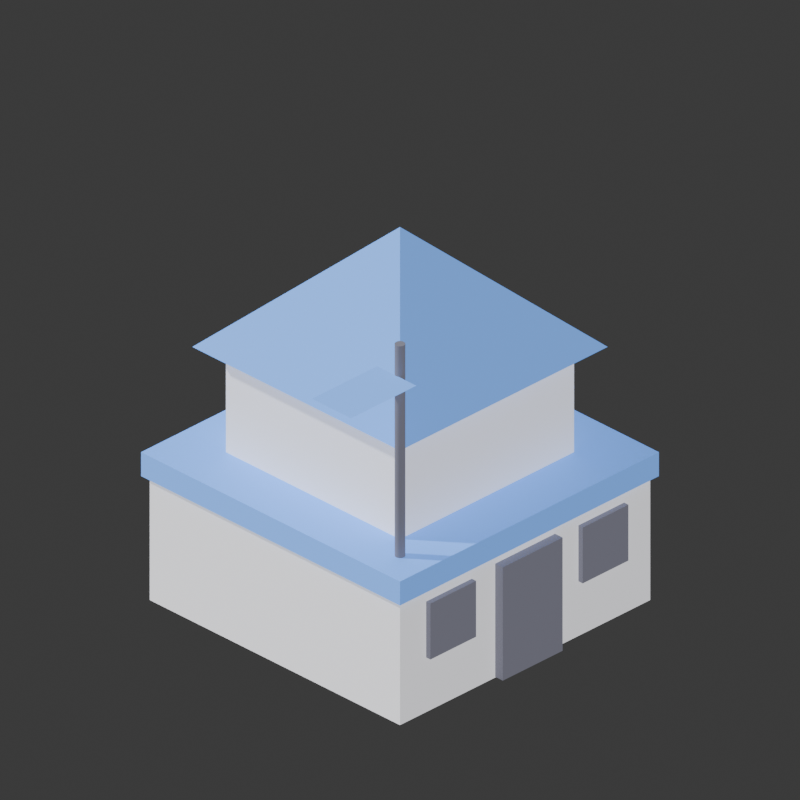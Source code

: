 # Source: hq_america.blend  (saved by Blender 4.5.90; exported with 4.5.12 LTS)
import bpy
from mathutils import Matrix  # noqa: F401  (used for matrix-valued properties, if any)

bpy.ops.wm.read_factory_settings(use_empty=True)
scene = bpy.context.scene
scene.name = 'Scene'

# ---- collections
col_collection = bpy.data.collections.new('Collection'); scene.collection.children.link(col_collection)

# ---- materials (node trees are filled in below, after node groups)
mat_wall = bpy.data.materials.new('wall')
mat_accent = bpy.data.materials.new('accent')
mat_dark = bpy.data.materials.new('dark')

# ---- material node trees
mat_wall.use_nodes = True; mat_wall.node_tree.nodes.clear()
_N = mat_wall.node_tree.nodes; _L = mat_wall.node_tree.links
n0 = _N.new('ShaderNodeBsdfPrincipled'); n0.name = 'Principled BSDF'; n0.location = (-200, 100)
n0.inputs[0].default_value = (0.8, 0.8, 0.84, 1.0)
n0.inputs[2].default_value = 0.9
n0.inputs[27].default_value = (0.8, 0.8, 0.84, 1.0)
n0.inputs[28].default_value = 0.85
n1 = _N.new('ShaderNodeOutputMaterial'); n1.name = 'Material Output'; n1.location = (200, 100)
_L.new(n0.outputs[0], n1.inputs[0])
n1.is_active_output = True
mat_accent.use_nodes = True; mat_accent.node_tree.nodes.clear()
_N = mat_accent.node_tree.nodes; _L = mat_accent.node_tree.links
n0 = _N.new('ShaderNodeBsdfPrincipled'); n0.name = 'Principled BSDF'; n0.location = (-200, 100)
n0.inputs[0].default_value = (0.16, 0.38, 0.95, 1.0)
n0.inputs[2].default_value = 0.9
n0.inputs[27].default_value = (0.16, 0.38, 0.95, 1.0)
n0.inputs[28].default_value = 0.85
n1 = _N.new('ShaderNodeOutputMaterial'); n1.name = 'Material Output'; n1.location = (200, 100)
_L.new(n0.outputs[0], n1.inputs[0])
n1.is_active_output = True
mat_dark.use_nodes = True; mat_dark.node_tree.nodes.clear()
_N = mat_dark.node_tree.nodes; _L = mat_dark.node_tree.links
n0 = _N.new('ShaderNodeBsdfPrincipled'); n0.name = 'Principled BSDF'; n0.location = (-200, 100)
n0.inputs[0].default_value = (0.15, 0.15, 0.19, 1.0)
n0.inputs[2].default_value = 0.9
n0.inputs[27].default_value = (0.15, 0.15, 0.19, 1.0)
n0.inputs[28].default_value = 0.85
n1 = _N.new('ShaderNodeOutputMaterial'); n1.name = 'Material Output'; n1.location = (200, 100)
_L.new(n0.outputs[0], n1.inputs[0])
n1.is_active_output = True

# ---- world
world_world = bpy.data.worlds.new('World'); scene.world = world_world
world_world.use_nodes = True; world_world.node_tree.nodes.clear()
_N = world_world.node_tree.nodes; _L = world_world.node_tree.links
n0 = _N.new('ShaderNodeOutputWorld'); n0.name = 'World Output'; n0.location = (200, 100)
n1 = _N.new('ShaderNodeBackground'); n1.name = 'Background'; n1.location = (-200, 100)
n1.inputs[0].default_value = (0.05088, 0.05088, 0.05088, 1.0)
_L.new(n1.outputs[0], n0.inputs[0])
n0.is_active_output = True
world_world.color = (0.05088, 0.05088, 0.05088)
world_world.sun_shadow_jitter_overblur = 0.0

# ---- cameras
cam_isocam = bpy.data.cameras.new('IsoCam')
cam_isocam.type = 'ORTHO'
cam_isocam.ortho_scale = 5.2

# ---- meshes
me_cube = bpy.data.meshes.new('Cube')
me_cube.from_pydata([(-0.5, -0.5, -0.5), (-0.5, -0.5, 0.5), (-0.5, 0.5, -0.5), (-0.5, 0.5, 0.5), (0.5, -0.5, -0.5), (0.5, -0.5, 0.5), (0.5, 0.5, -0.5), (0.5, 0.5, 0.5)], [], [(0, 1, 3, 2), (2, 3, 7, 6), (6, 7, 5, 4), (4, 5, 1, 0), (2, 6, 4, 0), (7, 3, 1, 5)])
_uv = me_cube.uv_layers.new(name='UVMap')
_uv.uv.foreach_set('vector', [0.375, 0.0, 0.625, 0.0, 0.625, 0.25, 0.375, 0.25, 0.375, 0.25, 0.625, 0.25, 0.625, 0.5, 0.375, 0.5, 0.375, 0.5, 0.625, 0.5, 0.625, 0.75, 0.375, 0.75, 0.375, 0.75, 0.625, 0.75, 0.625, 1.0, 0.375, 1.0, 0.125, 0.5, 0.375, 0.5, 0.375, 0.75, 0.125, 0.75, 0.625, 0.5, 0.875, 0.5, 0.875, 0.75, 0.625, 0.75])
me_cube.materials.append(mat_wall)
me_cube.update()
me_cube_001 = bpy.data.meshes.new('Cube.001')
me_cube_001.from_pydata([(-0.5, -0.5, -0.5), (-0.5, -0.5, 0.5), (-0.5, 0.5, -0.5), (-0.5, 0.5, 0.5), (0.5, -0.5, -0.5), (0.5, -0.5, 0.5), (0.5, 0.5, -0.5), (0.5, 0.5, 0.5)], [], [(0, 1, 3, 2), (2, 3, 7, 6), (6, 7, 5, 4), (4, 5, 1, 0), (2, 6, 4, 0), (7, 3, 1, 5)])
_uv = me_cube_001.uv_layers.new(name='UVMap')
_uv.uv.foreach_set('vector', [0.375, 0.0, 0.625, 0.0, 0.625, 0.25, 0.375, 0.25, 0.375, 0.25, 0.625, 0.25, 0.625, 0.5, 0.375, 0.5, 0.375, 0.5, 0.625, 0.5, 0.625, 0.75, 0.375, 0.75, 0.375, 0.75, 0.625, 0.75, 0.625, 1.0, 0.375, 1.0, 0.125, 0.5, 0.375, 0.5, 0.375, 0.75, 0.125, 0.75, 0.625, 0.5, 0.875, 0.5, 0.875, 0.75, 0.625, 0.75])
me_cube_001.materials.append(mat_accent)
me_cube_001.update()
me_cube_002 = bpy.data.meshes.new('Cube.002')
me_cube_002.from_pydata([(-0.5, -0.5, -0.5), (-0.5, -0.5, 0.5), (-0.5, 0.5, -0.5), (-0.5, 0.5, 0.5), (0.5, -0.5, -0.5), (0.5, -0.5, 0.5), (0.5, 0.5, -0.5), (0.5, 0.5, 0.5)], [], [(0, 1, 3, 2), (2, 3, 7, 6), (6, 7, 5, 4), (4, 5, 1, 0), (2, 6, 4, 0), (7, 3, 1, 5)])
_uv = me_cube_002.uv_layers.new(name='UVMap')
_uv.uv.foreach_set('vector', [0.375, 0.0, 0.625, 0.0, 0.625, 0.25, 0.375, 0.25, 0.375, 0.25, 0.625, 0.25, 0.625, 0.5, 0.375, 0.5, 0.375, 0.5, 0.625, 0.5, 0.625, 0.75, 0.375, 0.75, 0.375, 0.75, 0.625, 0.75, 0.625, 1.0, 0.375, 1.0, 0.125, 0.5, 0.375, 0.5, 0.375, 0.75, 0.125, 0.75, 0.625, 0.5, 0.875, 0.5, 0.875, 0.75, 0.625, 0.75])
me_cube_002.materials.append(mat_wall)
me_cube_002.update()
me_cone = bpy.data.meshes.new('Cone')
me_cone.from_pydata([(0.0, 1.35, -0.45), (1.35, 0.0, -0.45), (0.0, -1.35, -0.45), (-1.35, 0.0, -0.45), (0.0, 0.0, 0.45)], [], [(0, 4, 1), (1, 4, 2), (0, 1, 2, 3), (2, 4, 3), (3, 4, 0)])
_uv = me_cone.uv_layers.new(name='UVMap')
_uv.uv.foreach_set('vector', [0.25, 0.49, 0.25, 0.25, 0.49, 0.25, 0.49, 0.25, 0.25, 0.25, 0.25, 0.01, 0.75, 0.49, 0.99, 0.25, 0.75, 0.01, 0.51, 0.25, 0.25, 0.01, 0.25, 0.25, 0.01, 0.25, 0.01, 0.25, 0.25, 0.25, 0.25, 0.49])
me_cone.materials.append(mat_accent)
me_cone.update()
me_cube_003 = bpy.data.meshes.new('Cube.003')
me_cube_003.from_pydata([(-0.5, -0.5, -0.5), (-0.5, -0.5, 0.5), (-0.5, 0.5, -0.5), (-0.5, 0.5, 0.5), (0.5, -0.5, -0.5), (0.5, -0.5, 0.5), (0.5, 0.5, -0.5), (0.5, 0.5, 0.5)], [], [(0, 1, 3, 2), (2, 3, 7, 6), (6, 7, 5, 4), (4, 5, 1, 0), (2, 6, 4, 0), (7, 3, 1, 5)])
_uv = me_cube_003.uv_layers.new(name='UVMap')
_uv.uv.foreach_set('vector', [0.375, 0.0, 0.625, 0.0, 0.625, 0.25, 0.375, 0.25, 0.375, 0.25, 0.625, 0.25, 0.625, 0.5, 0.375, 0.5, 0.375, 0.5, 0.625, 0.5, 0.625, 0.75, 0.375, 0.75, 0.375, 0.75, 0.625, 0.75, 0.625, 1.0, 0.375, 1.0, 0.125, 0.5, 0.375, 0.5, 0.375, 0.75, 0.125, 0.75, 0.625, 0.5, 0.875, 0.5, 0.875, 0.75, 0.625, 0.75])
me_cube_003.materials.append(mat_dark)
me_cube_003.update()
me_cube_004 = bpy.data.meshes.new('Cube.004')
me_cube_004.from_pydata([(-0.5, -0.5, -0.5), (-0.5, -0.5, 0.5), (-0.5, 0.5, -0.5), (-0.5, 0.5, 0.5), (0.5, -0.5, -0.5), (0.5, -0.5, 0.5), (0.5, 0.5, -0.5), (0.5, 0.5, 0.5)], [], [(0, 1, 3, 2), (2, 3, 7, 6), (6, 7, 5, 4), (4, 5, 1, 0), (2, 6, 4, 0), (7, 3, 1, 5)])
_uv = me_cube_004.uv_layers.new(name='UVMap')
_uv.uv.foreach_set('vector', [0.375, 0.0, 0.625, 0.0, 0.625, 0.25, 0.375, 0.25, 0.375, 0.25, 0.625, 0.25, 0.625, 0.5, 0.375, 0.5, 0.375, 0.5, 0.625, 0.5, 0.625, 0.75, 0.375, 0.75, 0.375, 0.75, 0.625, 0.75, 0.625, 1.0, 0.375, 1.0, 0.125, 0.5, 0.375, 0.5, 0.375, 0.75, 0.125, 0.75, 0.625, 0.5, 0.875, 0.5, 0.875, 0.75, 0.625, 0.75])
me_cube_004.materials.append(mat_dark)
me_cube_004.update()
me_cube_005 = bpy.data.meshes.new('Cube.005')
me_cube_005.from_pydata([(-0.5, -0.5, -0.5), (-0.5, -0.5, 0.5), (-0.5, 0.5, -0.5), (-0.5, 0.5, 0.5), (0.5, -0.5, -0.5), (0.5, -0.5, 0.5), (0.5, 0.5, -0.5), (0.5, 0.5, 0.5)], [], [(0, 1, 3, 2), (2, 3, 7, 6), (6, 7, 5, 4), (4, 5, 1, 0), (2, 6, 4, 0), (7, 3, 1, 5)])
_uv = me_cube_005.uv_layers.new(name='UVMap')
_uv.uv.foreach_set('vector', [0.375, 0.0, 0.625, 0.0, 0.625, 0.25, 0.375, 0.25, 0.375, 0.25, 0.625, 0.25, 0.625, 0.5, 0.375, 0.5, 0.375, 0.5, 0.625, 0.5, 0.625, 0.75, 0.375, 0.75, 0.375, 0.75, 0.625, 0.75, 0.625, 1.0, 0.375, 1.0, 0.125, 0.5, 0.375, 0.5, 0.375, 0.75, 0.125, 0.75, 0.625, 0.5, 0.875, 0.5, 0.875, 0.75, 0.625, 0.75])
me_cube_005.materials.append(mat_dark)
me_cube_005.update()
me_cylinder = bpy.data.meshes.new('Cylinder')
me_cylinder.from_pydata([(0.0, 0.035, -0.85), (0.0, 0.035, 0.85), (0.006828, 0.03433, -0.85), (0.006828, 0.03433, 0.85), (0.01339, 0.03234, -0.85), (0.01339, 0.03234, 0.85), (0.01944, 0.0291, -0.85), (0.01944, 0.0291, 0.85), (0.02475, 0.02475, -0.85), (0.02475, 0.02475, 0.85), (0.0291, 0.01944, -0.85), (0.0291, 0.01944, 0.85), (0.03234, 0.01339, -0.85), (0.03234, 0.01339, 0.85), (0.03433, 0.006828, -0.85), (0.03433, 0.006828, 0.85), (0.035, 0.0, -0.85), (0.035, 0.0, 0.85), (0.03433, -0.006828, -0.85), (0.03433, -0.006828, 0.85), (0.03234, -0.01339, -0.85), (0.03234, -0.01339, 0.85), (0.0291, -0.01944, -0.85), (0.0291, -0.01944, 0.85), (0.02475, -0.02475, -0.85), (0.02475, -0.02475, 0.85), (0.01944, -0.0291, -0.85), (0.01944, -0.0291, 0.85), (0.01339, -0.03234, -0.85), (0.01339, -0.03234, 0.85), (0.006828, -0.03433, -0.85), (0.006828, -0.03433, 0.85), (0.0, -0.035, -0.85), (0.0, -0.035, 0.85), (-0.006828, -0.03433, -0.85), (-0.006828, -0.03433, 0.85), (-0.01339, -0.03234, -0.85), (-0.01339, -0.03234, 0.85), (-0.01944, -0.0291, -0.85), (-0.01944, -0.0291, 0.85), (-0.02475, -0.02475, -0.85), (-0.02475, -0.02475, 0.85), (-0.0291, -0.01944, -0.85), (-0.0291, -0.01944, 0.85), (-0.03234, -0.01339, -0.85), (-0.03234, -0.01339, 0.85), (-0.03433, -0.006828, -0.85), (-0.03433, -0.006828, 0.85), (-0.035, 0.0, -0.85), (-0.035, 0.0, 0.85), (-0.03433, 0.006828, -0.85), (-0.03433, 0.006828, 0.85), (-0.03234, 0.01339, -0.85), (-0.03234, 0.01339, 0.85), (-0.0291, 0.01944, -0.85), (-0.0291, 0.01944, 0.85), (-0.02475, 0.02475, -0.85), (-0.02475, 0.02475, 0.85), (-0.01944, 0.0291, -0.85), (-0.01944, 0.0291, 0.85), (-0.01339, 0.03234, -0.85), (-0.01339, 0.03234, 0.85), (-0.006828, 0.03433, -0.85), (-0.006828, 0.03433, 0.85)], [], [(0, 1, 3, 2), (2, 3, 5, 4), (4, 5, 7, 6), (6, 7, 9, 8), (8, 9, 11, 10), (10, 11, 13, 12), (12, 13, 15, 14), (14, 15, 17, 16), (16, 17, 19, 18), (18, 19, 21, 20), (20, 21, 23, 22), (22, 23, 25, 24), (24, 25, 27, 26), (26, 27, 29, 28), (28, 29, 31, 30), (30, 31, 33, 32), (32, 33, 35, 34), (34, 35, 37, 36), (36, 37, 39, 38), (38, 39, 41, 40), (40, 41, 43, 42), (42, 43, 45, 44), (44, 45, 47, 46), (46, 47, 49, 48), (48, 49, 51, 50), (50, 51, 53, 52), (52, 53, 55, 54), (54, 55, 57, 56), (56, 57, 59, 58), (58, 59, 61, 60), (3, 1, 63, 61, 59, 57, 55, 53, 51, 49, 47, 45, 43, 41, 39, 37, 35, 33, 31, 29, 27, 25, 23, 21, 19, 17, 15, 13, 11, 9, 7, 5), (60, 61, 63, 62), (62, 63, 1, 0), (0, 2, 4, 6, 8, 10, 12, 14, 16, 18, 20, 22, 24, 26, 28, 30, 32, 34, 36, 38, 40, 42, 44, 46, 48, 50, 52, 54, 56, 58, 60, 62)])
_uv = me_cylinder.uv_layers.new(name='UVMap')
_uv.uv.foreach_set('vector', [1.0, 0.5, 1.0, 1.0, 0.9688, 1.0, 0.9688, 0.5, 0.9688, 0.5, 0.9688, 1.0, 0.9375, 1.0, 0.9375, 0.5, 0.9375, 0.5, 0.9375, 1.0, 0.9062, 1.0, 0.9062, 0.5, 0.9062, 0.5, 0.9062, 1.0, 0.875, 1.0, 0.875, 0.5, 0.875, 0.5, 0.875, 1.0, 0.8438, 1.0, 0.8438, 0.5, 0.8438, 0.5, 0.8438, 1.0, 0.8125, 1.0, 0.8125, 0.5, 0.8125, 0.5, 0.8125, 1.0, 0.7812, 1.0, 0.7812, 0.5, 0.7812, 0.5, 0.7812, 1.0, 0.75, 1.0, 0.75, 0.5, 0.75, 0.5, 0.75, 1.0, 0.7188, 1.0, 0.7188, 0.5, 0.7188, 0.5, 0.7188, 1.0, 0.6875, 1.0, 0.6875, 0.5, 0.6875, 0.5, 0.6875, 1.0, 0.6562, 1.0, 0.6562, 0.5, 0.6562, 0.5, 0.6562, 1.0, 0.625, 1.0, 0.625, 0.5, 0.625, 0.5, 0.625, 1.0, 0.5938, 1.0, 0.5938, 0.5, 0.5938, 0.5, 0.5938, 1.0, 0.5625, 1.0, 0.5625, 0.5, 0.5625, 0.5, 0.5625, 1.0, 0.5312, 1.0, 0.5312, 0.5, 0.5312, 0.5, 0.5312, 1.0, 0.5, 1.0, 0.5, 0.5, 0.5, 0.5, 0.5, 1.0, 0.4688, 1.0, 0.4688, 0.5, 0.4688, 0.5, 0.4688, 1.0, 0.4375, 1.0, 0.4375, 0.5, 0.4375, 0.5, 0.4375, 1.0, 0.4062, 1.0, 0.4062, 0.5, 0.4062, 0.5, 0.4062, 1.0, 0.375, 1.0, 0.375, 0.5, 0.375, 0.5, 0.375, 1.0, 0.3438, 1.0, 0.3438, 0.5, 0.3438, 0.5, 0.3438, 1.0, 0.3125, 1.0, 0.3125, 0.5, 0.3125, 0.5, 0.3125, 1.0, 0.2812, 1.0, 0.2812, 0.5, 0.2812, 0.5, 0.2812, 1.0, 0.25, 1.0, 0.25, 0.5, 0.25, 0.5, 0.25, 1.0, 0.2188, 1.0, 0.2188, 0.5, 0.2188, 0.5, 0.2188, 1.0, 0.1875, 1.0, 0.1875, 0.5, 0.1875, 0.5, 0.1875, 1.0, 0.1562, 1.0, 0.1562, 0.5, 0.1562, 0.5, 0.1562, 1.0, 0.125, 1.0, 0.125, 0.5, 0.125, 0.5, 0.125, 1.0, 0.09375, 1.0, 0.09375, 0.5, 0.09375, 0.5, 0.09375, 1.0, 0.0625, 1.0, 0.0625, 0.5, 0.2968, 0.4854, 0.25, 0.49, 0.2032, 0.4854, 0.1582, 0.4717, 0.1167, 0.4496, 0.08029, 0.4197, 0.05045, 0.3833, 0.02827, 0.3418, 0.01461, 0.2968, 0.01, 0.25, 0.01461, 0.2032, 0.02827, 0.1582, 0.05045, 0.1167, 0.08029, 0.08029, 0.1167, 0.05045, 0.1582, 0.02827, 0.2032, 0.01461, 0.25, 0.01, 0.2968, 0.01461, 0.3418, 0.02827, 0.3833, 0.05045, 0.4197, 0.08029, 0.4496, 0.1167, 0.4717, 0.1582, 0.4854, 0.2032, 0.49, 0.25, 0.4854, 0.2968, 0.4717, 0.3418, 0.4496, 0.3833, 0.4197, 0.4197, 0.3833, 0.4496, 0.3418, 0.4717, 0.0625, 0.5, 0.0625, 1.0, 0.03125, 1.0, 0.03125, 0.5, 0.03125, 0.5, 0.03125, 1.0, 0.0, 1.0, 0.0, 0.5, 0.75, 0.49, 0.7968, 0.4854, 0.8418, 0.4717, 0.8833, 0.4496, 0.9197, 0.4197, 0.9496, 0.3833, 0.9717, 0.3418, 0.9854, 0.2968, 0.99, 0.25, 0.9854, 0.2032, 0.9717, 0.1582, 0.9496, 0.1167, 0.9197, 0.08029, 0.8833, 0.05045, 0.8418, 0.02827, 0.7968, 0.01461, 0.75, 0.01, 0.7032, 0.01461, 0.6582, 0.02827, 0.6167, 0.05045, 0.5803, 0.08029, 0.5504, 0.1167, 0.5283, 0.1582, 0.5146, 0.2032, 0.51, 0.25, 0.5146, 0.2968, 0.5283, 0.3418, 0.5504, 0.3833, 0.5803, 0.4197, 0.6167, 0.4496, 0.6582, 0.4717, 0.7032, 0.4854])
me_cylinder.materials.append(mat_dark)
me_cylinder.update()
me_plane = bpy.data.meshes.new('Plane')
me_plane.from_pydata([(-0.5, -0.5, 0.0), (0.5, -0.5, 0.0), (-0.5, 0.5, 0.0), (0.5, 0.5, 0.0)], [], [(0, 1, 3, 2)])
_uv = me_plane.uv_layers.new(name='UVMap')
_uv.uv.foreach_set('vector', [0.0, 0.0, 1.0, 0.0, 1.0, 1.0, 0.0, 1.0])
me_plane.materials.append(mat_accent)
me_plane.update()

# ---- objects
ob_isocam = bpy.data.objects.new('IsoCam', cam_isocam)
ob_camtarget = bpy.data.objects.new('CamTarget', None)
ob_hq_base = bpy.data.objects.new('hq_base', me_cube)
ob_hq_trim = bpy.data.objects.new('hq_trim', me_cube_001)
ob_hq_mid = bpy.data.objects.new('hq_mid', me_cube_002)
ob_hq_roof = bpy.data.objects.new('hq_roof', me_cone)
ob_hq_door = bpy.data.objects.new('hq_door', me_cube_003)
ob_hq_win1 = bpy.data.objects.new('hq_win1', me_cube_004)
ob_hq_win2 = bpy.data.objects.new('hq_win2', me_cube_005)
ob_pole = bpy.data.objects.new('pole', me_cylinder)
ob_flag = bpy.data.objects.new('flag', me_plane)

# ---- transforms, parenting, visibility, modifiers, constraints
ob_isocam.location = (5.664, 5.664, 6.126)
_c = ob_isocam.constraints.new('TRACK_TO'); _c.name = 'Track To'
_c.target = ob_camtarget
ob_camtarget.location = (-0.4596, -0.4596, 1.126)
ob_hq_base.location = (0.0, 0.0, 0.5)
ob_hq_base.scale = (2.3, 2.3, 1.0)
ob_hq_trim.location = (0.0, 0.0, 1.02)
ob_hq_trim.scale = (2.38, 2.38, 0.18)
ob_hq_mid.location = (0.0, 0.0, 1.5)
ob_hq_mid.scale = (1.6, 1.6, 0.8)
ob_hq_roof.location = (0.0, 0.0, 2.35)
ob_hq_roof.rotation_euler = (0.0, 0.0, 0.7854)
ob_hq_door.location = (0.0, 1.16, 0.43)
ob_hq_door.scale = (0.55, 0.12, 0.85)
ob_hq_win1.location = (-0.7, 1.14, 0.62)
ob_hq_win1.scale = (0.42, 0.1, 0.42)
ob_hq_win2.location = (0.7, 1.14, 0.62)
ob_hq_win2.scale = (0.42, 0.1, 0.42)
ob_pole.location = (0.95, 0.95, 1.85)
ob_flag.location = (1.28, 0.95, 2.47)
ob_flag.scale = (0.6, 0.36, 1.0)

# ---- collection membership
scene.collection.objects.link(ob_isocam)
col_collection.objects.link(ob_camtarget)
col_collection.objects.link(ob_hq_base)
col_collection.objects.link(ob_hq_trim)
col_collection.objects.link(ob_hq_mid)
col_collection.objects.link(ob_hq_roof)
col_collection.objects.link(ob_hq_door)
col_collection.objects.link(ob_hq_win1)
col_collection.objects.link(ob_hq_win2)
col_collection.objects.link(ob_pole)
col_collection.objects.link(ob_flag)

# ---- scene / render settings (as saved in the file)
scene.camera = ob_isocam
scene.frame_start = 1; scene.frame_end = 250; scene.frame_set(1)
scene.render.engine = 'CYCLES'
scene.render.resolution_x = 256
scene.render.resolution_y = 256
scene.render.film_transparent = True
scene.cycles.samples = 1
bpy.context.view_layer.update()

# ---- added for rendering (the .blend has no usable light): sun
light_auto_sun = bpy.data.lights.new('AutoSun', 'SUN')
light_auto_sun.energy = 3.0
light_auto_sun.angle = 0.0523599
ob_auto_sun = bpy.data.objects.new('AutoSun', light_auto_sun)
scene.collection.objects.link(ob_auto_sun)
ob_auto_sun.rotation_euler = (0.872665, 0.174533, 0.523599)
bpy.context.view_layer.update()
